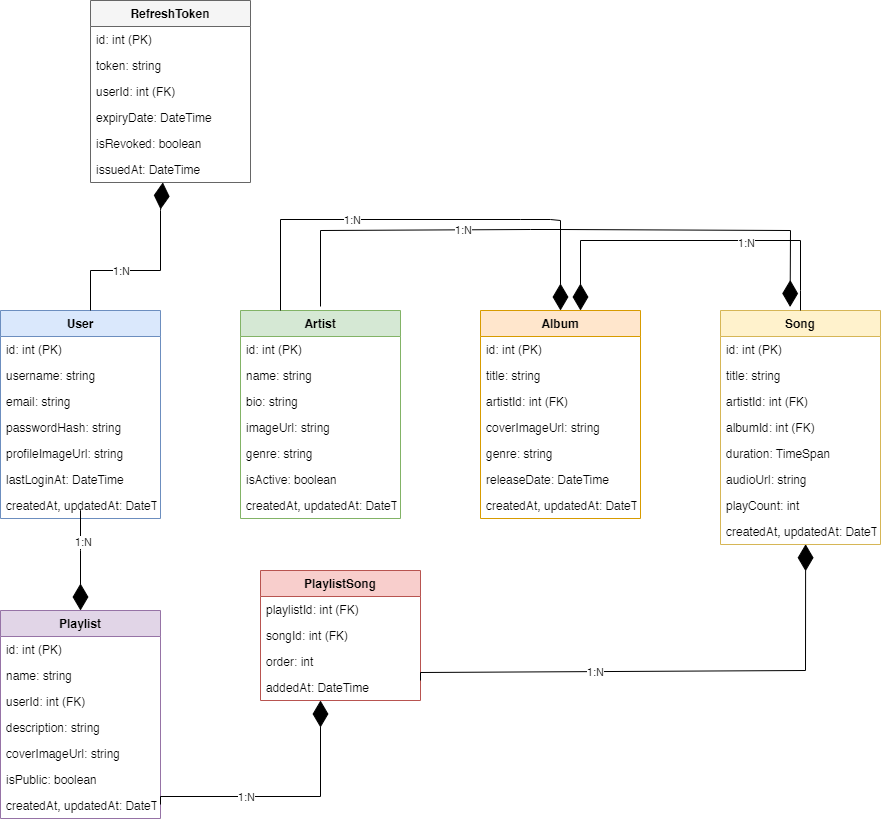

The diagram above was exported from draw.io. Its source (the exported page's mxGraphModel, read from the mxfile embedded in the PNG):
<mxGraphModel dx="1434" dy="2005" grid="1" gridSize="10" guides="1" tooltips="1" connect="1" arrows="1" fold="1" page="1" pageScale="1" pageWidth="827" pageHeight="1169" math="0" shadow="0">
  <root>
    <mxCell id="WIyWlLk6GJQsqaUBKTNV-0" />
    <mxCell id="WIyWlLk6GJQsqaUBKTNV-1" parent="WIyWlLk6GJQsqaUBKTNV-0" />
    <mxCell id="user" value="User" style="swimlane;fontStyle=1;align=center;verticalAlign=top;childLayout=stackLayout;horizontal=1;startSize=26;horizontalStack=0;resizeParent=1;resizeParentMax=0;resizeLast=0;collapsible=1;marginBottom=0;fillColor=#dae8fc;strokeColor=#6c8ebf;" parent="WIyWlLk6GJQsqaUBKTNV-1" vertex="1">
      <mxGeometry x="450" y="-10" width="160" height="208" as="geometry">
        <mxRectangle x="230" y="140" width="160" height="26" as="alternateBounds" />
      </mxGeometry>
    </mxCell>
    <mxCell id="user_id" value="id: int (PK)" style="text;strokeColor=none;fillColor=none;align=left;verticalAlign=top;spacingLeft=4;spacingRight=4;overflow=hidden;rotatable=0;points=[[0,0.5],[1,0.5]];portConstraint=eastwest;" parent="user" vertex="1">
      <mxGeometry y="26" width="160" height="26" as="geometry" />
    </mxCell>
    <mxCell id="user_username" value="username: string" style="text;strokeColor=none;fillColor=none;align=left;verticalAlign=top;spacingLeft=4;spacingRight=4;overflow=hidden;rotatable=0;points=[[0,0.5],[1,0.5]];portConstraint=eastwest;" parent="user" vertex="1">
      <mxGeometry y="52" width="160" height="26" as="geometry" />
    </mxCell>
    <mxCell id="user_email" value="email: string" style="text;strokeColor=none;fillColor=none;align=left;verticalAlign=top;spacingLeft=4;spacingRight=4;overflow=hidden;rotatable=0;points=[[0,0.5],[1,0.5]];portConstraint=eastwest;" parent="user" vertex="1">
      <mxGeometry y="78" width="160" height="26" as="geometry" />
    </mxCell>
    <mxCell id="user_password" value="passwordHash: string" style="text;strokeColor=none;fillColor=none;align=left;verticalAlign=top;spacingLeft=4;spacingRight=4;overflow=hidden;rotatable=0;points=[[0,0.5],[1,0.5]];portConstraint=eastwest;" parent="user" vertex="1">
      <mxGeometry y="104" width="160" height="26" as="geometry" />
    </mxCell>
    <mxCell id="user_profile" value="profileImageUrl: string" style="text;strokeColor=none;fillColor=none;align=left;verticalAlign=top;spacingLeft=4;spacingRight=4;overflow=hidden;rotatable=0;points=[[0,0.5],[1,0.5]];portConstraint=eastwest;" parent="user" vertex="1">
      <mxGeometry y="130" width="160" height="26" as="geometry" />
    </mxCell>
    <mxCell id="user_lastlogin" value="lastLoginAt: DateTime" style="text;strokeColor=none;fillColor=none;align=left;verticalAlign=top;spacingLeft=4;spacingRight=4;overflow=hidden;rotatable=0;points=[[0,0.5],[1,0.5]];portConstraint=eastwest;" parent="user" vertex="1">
      <mxGeometry y="156" width="160" height="26" as="geometry" />
    </mxCell>
    <mxCell id="user_timestamps" value="createdAt, updatedAt: DateTime" style="text;strokeColor=none;fillColor=none;align=left;verticalAlign=top;spacingLeft=4;spacingRight=4;overflow=hidden;rotatable=0;points=[[0,0.5],[1,0.5]];portConstraint=eastwest;" parent="user" vertex="1">
      <mxGeometry y="182" width="160" height="26" as="geometry" />
    </mxCell>
    <mxCell id="artist" value="Artist" style="swimlane;fontStyle=1;align=center;verticalAlign=top;childLayout=stackLayout;horizontal=1;startSize=26;horizontalStack=0;resizeParent=1;resizeParentMax=0;resizeLast=0;collapsible=1;marginBottom=0;fillColor=#d5e8d4;strokeColor=#82b366;" parent="WIyWlLk6GJQsqaUBKTNV-1" vertex="1">
      <mxGeometry x="690" y="-10" width="160" height="208" as="geometry" />
    </mxCell>
    <mxCell id="artist_id" value="id: int (PK)" style="text;strokeColor=none;fillColor=none;align=left;verticalAlign=top;spacingLeft=4;spacingRight=4;overflow=hidden;rotatable=0;points=[[0,0.5],[1,0.5]];portConstraint=eastwest;" parent="artist" vertex="1">
      <mxGeometry y="26" width="160" height="26" as="geometry" />
    </mxCell>
    <mxCell id="artist_name" value="name: string" style="text;strokeColor=none;fillColor=none;align=left;verticalAlign=top;spacingLeft=4;spacingRight=4;overflow=hidden;rotatable=0;points=[[0,0.5],[1,0.5]];portConstraint=eastwest;" parent="artist" vertex="1">
      <mxGeometry y="52" width="160" height="26" as="geometry" />
    </mxCell>
    <mxCell id="artist_bio" value="bio: string" style="text;strokeColor=none;fillColor=none;align=left;verticalAlign=top;spacingLeft=4;spacingRight=4;overflow=hidden;rotatable=0;points=[[0,0.5],[1,0.5]];portConstraint=eastwest;" parent="artist" vertex="1">
      <mxGeometry y="78" width="160" height="26" as="geometry" />
    </mxCell>
    <mxCell id="artist_image" value="imageUrl: string" style="text;strokeColor=none;fillColor=none;align=left;verticalAlign=top;spacingLeft=4;spacingRight=4;overflow=hidden;rotatable=0;points=[[0,0.5],[1,0.5]];portConstraint=eastwest;" parent="artist" vertex="1">
      <mxGeometry y="104" width="160" height="26" as="geometry" />
    </mxCell>
    <mxCell id="artist_genre" value="genre: string" style="text;strokeColor=none;fillColor=none;align=left;verticalAlign=top;spacingLeft=4;spacingRight=4;overflow=hidden;rotatable=0;points=[[0,0.5],[1,0.5]];portConstraint=eastwest;" parent="artist" vertex="1">
      <mxGeometry y="130" width="160" height="26" as="geometry" />
    </mxCell>
    <mxCell id="artist_active" value="isActive: boolean" style="text;strokeColor=none;fillColor=none;align=left;verticalAlign=top;spacingLeft=4;spacingRight=4;overflow=hidden;rotatable=0;points=[[0,0.5],[1,0.5]];portConstraint=eastwest;" parent="artist" vertex="1">
      <mxGeometry y="156" width="160" height="26" as="geometry" />
    </mxCell>
    <mxCell id="artist_timestamps" value="createdAt, updatedAt: DateTime" style="text;strokeColor=none;fillColor=none;align=left;verticalAlign=top;spacingLeft=4;spacingRight=4;overflow=hidden;rotatable=0;points=[[0,0.5],[1,0.5]];portConstraint=eastwest;" parent="artist" vertex="1">
      <mxGeometry y="182" width="160" height="26" as="geometry" />
    </mxCell>
    <mxCell id="album" value="Album" style="swimlane;fontStyle=1;align=center;verticalAlign=top;childLayout=stackLayout;horizontal=1;startSize=26;horizontalStack=0;resizeParent=1;resizeParentMax=0;resizeLast=0;collapsible=1;marginBottom=0;fillColor=#ffe6cc;strokeColor=#d79b00;" parent="WIyWlLk6GJQsqaUBKTNV-1" vertex="1">
      <mxGeometry x="930" y="-10" width="160" height="208" as="geometry" />
    </mxCell>
    <mxCell id="album_id" value="id: int (PK)" style="text;strokeColor=none;fillColor=none;align=left;verticalAlign=top;spacingLeft=4;spacingRight=4;overflow=hidden;rotatable=0;points=[[0,0.5],[1,0.5]];portConstraint=eastwest;" parent="album" vertex="1">
      <mxGeometry y="26" width="160" height="26" as="geometry" />
    </mxCell>
    <mxCell id="album_title" value="title: string" style="text;strokeColor=none;fillColor=none;align=left;verticalAlign=top;spacingLeft=4;spacingRight=4;overflow=hidden;rotatable=0;points=[[0,0.5],[1,0.5]];portConstraint=eastwest;" parent="album" vertex="1">
      <mxGeometry y="52" width="160" height="26" as="geometry" />
    </mxCell>
    <mxCell id="album_artist" value="artistId: int (FK)" style="text;strokeColor=none;fillColor=none;align=left;verticalAlign=top;spacingLeft=4;spacingRight=4;overflow=hidden;rotatable=0;points=[[0,0.5],[1,0.5]];portConstraint=eastwest;" parent="album" vertex="1">
      <mxGeometry y="78" width="160" height="26" as="geometry" />
    </mxCell>
    <mxCell id="album_cover" value="coverImageUrl: string" style="text;strokeColor=none;fillColor=none;align=left;verticalAlign=top;spacingLeft=4;spacingRight=4;overflow=hidden;rotatable=0;points=[[0,0.5],[1,0.5]];portConstraint=eastwest;" parent="album" vertex="1">
      <mxGeometry y="104" width="160" height="26" as="geometry" />
    </mxCell>
    <mxCell id="album_genre" value="genre: string" style="text;strokeColor=none;fillColor=none;align=left;verticalAlign=top;spacingLeft=4;spacingRight=4;overflow=hidden;rotatable=0;points=[[0,0.5],[1,0.5]];portConstraint=eastwest;" parent="album" vertex="1">
      <mxGeometry y="130" width="160" height="26" as="geometry" />
    </mxCell>
    <mxCell id="album_release" value="releaseDate: DateTime" style="text;strokeColor=none;fillColor=none;align=left;verticalAlign=top;spacingLeft=4;spacingRight=4;overflow=hidden;rotatable=0;points=[[0,0.5],[1,0.5]];portConstraint=eastwest;" parent="album" vertex="1">
      <mxGeometry y="156" width="160" height="26" as="geometry" />
    </mxCell>
    <mxCell id="album_timestamps" value="createdAt, updatedAt: DateTime" style="text;strokeColor=none;fillColor=none;align=left;verticalAlign=top;spacingLeft=4;spacingRight=4;overflow=hidden;rotatable=0;points=[[0,0.5],[1,0.5]];portConstraint=eastwest;" parent="album" vertex="1">
      <mxGeometry y="182" width="160" height="26" as="geometry" />
    </mxCell>
    <mxCell id="song" value="Song" style="swimlane;fontStyle=1;align=center;verticalAlign=top;childLayout=stackLayout;horizontal=1;startSize=26;horizontalStack=0;resizeParent=1;resizeParentMax=0;resizeLast=0;collapsible=1;marginBottom=0;fillColor=#fff2cc;strokeColor=#d6b656;" parent="WIyWlLk6GJQsqaUBKTNV-1" vertex="1">
      <mxGeometry x="1170" y="-10" width="160" height="234" as="geometry" />
    </mxCell>
    <mxCell id="song_id" value="id: int (PK)" style="text;strokeColor=none;fillColor=none;align=left;verticalAlign=top;spacingLeft=4;spacingRight=4;overflow=hidden;rotatable=0;points=[[0,0.5],[1,0.5]];portConstraint=eastwest;" parent="song" vertex="1">
      <mxGeometry y="26" width="160" height="26" as="geometry" />
    </mxCell>
    <mxCell id="song_title" value="title: string" style="text;strokeColor=none;fillColor=none;align=left;verticalAlign=top;spacingLeft=4;spacingRight=4;overflow=hidden;rotatable=0;points=[[0,0.5],[1,0.5]];portConstraint=eastwest;" parent="song" vertex="1">
      <mxGeometry y="52" width="160" height="26" as="geometry" />
    </mxCell>
    <mxCell id="song_artist" value="artistId: int (FK)" style="text;strokeColor=none;fillColor=none;align=left;verticalAlign=top;spacingLeft=4;spacingRight=4;overflow=hidden;rotatable=0;points=[[0,0.5],[1,0.5]];portConstraint=eastwest;" parent="song" vertex="1">
      <mxGeometry y="78" width="160" height="26" as="geometry" />
    </mxCell>
    <mxCell id="song_album" value="albumId: int (FK)" style="text;strokeColor=none;fillColor=none;align=left;verticalAlign=top;spacingLeft=4;spacingRight=4;overflow=hidden;rotatable=0;points=[[0,0.5],[1,0.5]];portConstraint=eastwest;" parent="song" vertex="1">
      <mxGeometry y="104" width="160" height="26" as="geometry" />
    </mxCell>
    <mxCell id="song_duration" value="duration: TimeSpan" style="text;strokeColor=none;fillColor=none;align=left;verticalAlign=top;spacingLeft=4;spacingRight=4;overflow=hidden;rotatable=0;points=[[0,0.5],[1,0.5]];portConstraint=eastwest;" parent="song" vertex="1">
      <mxGeometry y="130" width="160" height="26" as="geometry" />
    </mxCell>
    <mxCell id="song_audio" value="audioUrl: string" style="text;strokeColor=none;fillColor=none;align=left;verticalAlign=top;spacingLeft=4;spacingRight=4;overflow=hidden;rotatable=0;points=[[0,0.5],[1,0.5]];portConstraint=eastwest;" parent="song" vertex="1">
      <mxGeometry y="156" width="160" height="26" as="geometry" />
    </mxCell>
    <mxCell id="song_playcount" value="playCount: int" style="text;strokeColor=none;fillColor=none;align=left;verticalAlign=top;spacingLeft=4;spacingRight=4;overflow=hidden;rotatable=0;points=[[0,0.5],[1,0.5]];portConstraint=eastwest;" parent="song" vertex="1">
      <mxGeometry y="182" width="160" height="26" as="geometry" />
    </mxCell>
    <mxCell id="song_timestamps" value="createdAt, updatedAt: DateTime" style="text;strokeColor=none;fillColor=none;align=left;verticalAlign=top;spacingLeft=4;spacingRight=4;overflow=hidden;rotatable=0;points=[[0,0.5],[1,0.5]];portConstraint=eastwest;" parent="song" vertex="1">
      <mxGeometry y="208" width="160" height="26" as="geometry" />
    </mxCell>
    <mxCell id="playlist" value="Playlist" style="swimlane;fontStyle=1;align=center;verticalAlign=top;childLayout=stackLayout;horizontal=1;startSize=26;horizontalStack=0;resizeParent=1;resizeParentMax=0;resizeLast=0;collapsible=1;marginBottom=0;fillColor=#e1d5e7;strokeColor=#9673a6;" parent="WIyWlLk6GJQsqaUBKTNV-1" vertex="1">
      <mxGeometry x="450" y="290" width="160" height="208" as="geometry" />
    </mxCell>
    <mxCell id="playlist_id" value="id: int (PK)" style="text;strokeColor=none;fillColor=none;align=left;verticalAlign=top;spacingLeft=4;spacingRight=4;overflow=hidden;rotatable=0;points=[[0,0.5],[1,0.5]];portConstraint=eastwest;" parent="playlist" vertex="1">
      <mxGeometry y="26" width="160" height="26" as="geometry" />
    </mxCell>
    <mxCell id="playlist_name" value="name: string" style="text;strokeColor=none;fillColor=none;align=left;verticalAlign=top;spacingLeft=4;spacingRight=4;overflow=hidden;rotatable=0;points=[[0,0.5],[1,0.5]];portConstraint=eastwest;" parent="playlist" vertex="1">
      <mxGeometry y="52" width="160" height="26" as="geometry" />
    </mxCell>
    <mxCell id="playlist_user" value="userId: int (FK)" style="text;strokeColor=none;fillColor=none;align=left;verticalAlign=top;spacingLeft=4;spacingRight=4;overflow=hidden;rotatable=0;points=[[0,0.5],[1,0.5]];portConstraint=eastwest;" parent="playlist" vertex="1">
      <mxGeometry y="78" width="160" height="26" as="geometry" />
    </mxCell>
    <mxCell id="playlist_desc" value="description: string" style="text;strokeColor=none;fillColor=none;align=left;verticalAlign=top;spacingLeft=4;spacingRight=4;overflow=hidden;rotatable=0;points=[[0,0.5],[1,0.5]];portConstraint=eastwest;" parent="playlist" vertex="1">
      <mxGeometry y="104" width="160" height="26" as="geometry" />
    </mxCell>
    <mxCell id="playlist_cover" value="coverImageUrl: string" style="text;strokeColor=none;fillColor=none;align=left;verticalAlign=top;spacingLeft=4;spacingRight=4;overflow=hidden;rotatable=0;points=[[0,0.5],[1,0.5]];portConstraint=eastwest;" parent="playlist" vertex="1">
      <mxGeometry y="130" width="160" height="26" as="geometry" />
    </mxCell>
    <mxCell id="playlist_public" value="isPublic: boolean" style="text;strokeColor=none;fillColor=none;align=left;verticalAlign=top;spacingLeft=4;spacingRight=4;overflow=hidden;rotatable=0;points=[[0,0.5],[1,0.5]];portConstraint=eastwest;" parent="playlist" vertex="1">
      <mxGeometry y="156" width="160" height="26" as="geometry" />
    </mxCell>
    <mxCell id="playlist_timestamps" value="createdAt, updatedAt: DateTime" style="text;strokeColor=none;fillColor=none;align=left;verticalAlign=top;spacingLeft=4;spacingRight=4;overflow=hidden;rotatable=0;points=[[0,0.5],[1,0.5]];portConstraint=eastwest;" parent="playlist" vertex="1">
      <mxGeometry y="182" width="160" height="26" as="geometry" />
    </mxCell>
    <mxCell id="playlistsong" value="PlaylistSong" style="swimlane;fontStyle=1;align=center;verticalAlign=top;childLayout=stackLayout;horizontal=1;startSize=26;horizontalStack=0;resizeParent=1;resizeParentMax=0;resizeLast=0;collapsible=1;marginBottom=0;fillColor=#f8cecc;strokeColor=#b85450;" parent="WIyWlLk6GJQsqaUBKTNV-1" vertex="1">
      <mxGeometry x="710" y="250" width="160" height="130" as="geometry" />
    </mxCell>
    <mxCell id="playlistsong_playlist" value="playlistId: int (FK)" style="text;strokeColor=none;fillColor=none;align=left;verticalAlign=top;spacingLeft=4;spacingRight=4;overflow=hidden;rotatable=0;points=[[0,0.5],[1,0.5]];portConstraint=eastwest;" parent="playlistsong" vertex="1">
      <mxGeometry y="26" width="160" height="26" as="geometry" />
    </mxCell>
    <mxCell id="playlistsong_song" value="songId: int (FK)" style="text;strokeColor=none;fillColor=none;align=left;verticalAlign=top;spacingLeft=4;spacingRight=4;overflow=hidden;rotatable=0;points=[[0,0.5],[1,0.5]];portConstraint=eastwest;" parent="playlistsong" vertex="1">
      <mxGeometry y="52" width="160" height="26" as="geometry" />
    </mxCell>
    <mxCell id="playlistsong_order" value="order: int" style="text;strokeColor=none;fillColor=none;align=left;verticalAlign=top;spacingLeft=4;spacingRight=4;overflow=hidden;rotatable=0;points=[[0,0.5],[1,0.5]];portConstraint=eastwest;" parent="playlistsong" vertex="1">
      <mxGeometry y="78" width="160" height="26" as="geometry" />
    </mxCell>
    <mxCell id="playlistsong_added" value="addedAt: DateTime" style="text;strokeColor=none;fillColor=none;align=left;verticalAlign=top;spacingLeft=4;spacingRight=4;overflow=hidden;rotatable=0;points=[[0,0.5],[1,0.5]];portConstraint=eastwest;" parent="playlistsong" vertex="1">
      <mxGeometry y="104" width="160" height="26" as="geometry" />
    </mxCell>
    <mxCell id="refreshtoken" value="RefreshToken" style="swimlane;fontStyle=1;align=center;verticalAlign=top;childLayout=stackLayout;horizontal=1;startSize=26;horizontalStack=0;resizeParent=1;resizeParentMax=0;resizeLast=0;collapsible=1;marginBottom=0;fillColor=#f5f5f5;strokeColor=#666666;" parent="WIyWlLk6GJQsqaUBKTNV-1" vertex="1">
      <mxGeometry x="540" y="-320" width="160" height="182" as="geometry" />
    </mxCell>
    <mxCell id="refreshtoken_id" value="id: int (PK)" style="text;strokeColor=none;fillColor=none;align=left;verticalAlign=top;spacingLeft=4;spacingRight=4;overflow=hidden;rotatable=0;points=[[0,0.5],[1,0.5]];portConstraint=eastwest;" parent="refreshtoken" vertex="1">
      <mxGeometry y="26" width="160" height="26" as="geometry" />
    </mxCell>
    <mxCell id="refreshtoken_token" value="token: string" style="text;strokeColor=none;fillColor=none;align=left;verticalAlign=top;spacingLeft=4;spacingRight=4;overflow=hidden;rotatable=0;points=[[0,0.5],[1,0.5]];portConstraint=eastwest;" parent="refreshtoken" vertex="1">
      <mxGeometry y="52" width="160" height="26" as="geometry" />
    </mxCell>
    <mxCell id="refreshtoken_user" value="userId: int (FK)" style="text;strokeColor=none;fillColor=none;align=left;verticalAlign=top;spacingLeft=4;spacingRight=4;overflow=hidden;rotatable=0;points=[[0,0.5],[1,0.5]];portConstraint=eastwest;" parent="refreshtoken" vertex="1">
      <mxGeometry y="78" width="160" height="26" as="geometry" />
    </mxCell>
    <mxCell id="refreshtoken_expiry" value="expiryDate: DateTime" style="text;strokeColor=none;fillColor=none;align=left;verticalAlign=top;spacingLeft=4;spacingRight=4;overflow=hidden;rotatable=0;points=[[0,0.5],[1,0.5]];portConstraint=eastwest;" parent="refreshtoken" vertex="1">
      <mxGeometry y="104" width="160" height="26" as="geometry" />
    </mxCell>
    <mxCell id="refreshtoken_revoked" value="isRevoked: boolean" style="text;strokeColor=none;fillColor=none;align=left;verticalAlign=top;spacingLeft=4;spacingRight=4;overflow=hidden;rotatable=0;points=[[0,0.5],[1,0.5]];portConstraint=eastwest;" parent="refreshtoken" vertex="1">
      <mxGeometry y="130" width="160" height="26" as="geometry" />
    </mxCell>
    <mxCell id="refreshtoken_issued" value="issuedAt: DateTime" style="text;strokeColor=none;fillColor=none;align=left;verticalAlign=top;spacingLeft=4;spacingRight=4;overflow=hidden;rotatable=0;points=[[0,0.5],[1,0.5]];portConstraint=eastwest;" parent="refreshtoken" vertex="1">
      <mxGeometry y="156" width="160" height="26" as="geometry" />
    </mxCell>
    <mxCell id="user_playlist" value="" style="endArrow=diamondThin;endFill=1;endSize=24;html=1;rounded=0;exitX=0.5;exitY=1;exitDx=0;exitDy=0;entryX=0.5;entryY=0;entryDx=0;entryDy=0;" parent="WIyWlLk6GJQsqaUBKTNV-1" source="user" target="playlist" edge="1">
      <mxGeometry width="160" height="160" relative="1" as="geometry">
        <mxPoint x="810" y="350" as="sourcePoint" />
        <mxPoint x="970" y="350" as="targetPoint" />
        <Array as="points">
          <mxPoint x="530" y="190" />
          <mxPoint x="530" y="230" />
        </Array>
      </mxGeometry>
    </mxCell>
    <mxCell id="user_playlist_label" value="1:N" style="edgeLabel;html=1;align=center;verticalAlign=middle;resizable=0;points=[];" parent="user_playlist" vertex="1" connectable="0">
      <mxGeometry x="-0.3" y="1" relative="1" as="geometry">
        <mxPoint x="1" y="1" as="offset" />
      </mxGeometry>
    </mxCell>
    <mxCell id="artist_album" value="" style="endArrow=diamondThin;endFill=1;endSize=24;html=1;rounded=0;exitX=0.5;exitY=1;exitDx=0;exitDy=0;entryX=0;entryY=0.5;entryDx=0;entryDy=0;" parent="WIyWlLk6GJQsqaUBKTNV-1" edge="1">
      <mxGeometry width="160" height="160" relative="1" as="geometry">
        <mxPoint x="610" y="484" as="sourcePoint" />
        <mxPoint x="770" y="380" as="targetPoint" />
        <Array as="points">
          <mxPoint x="610" y="476" />
          <mxPoint x="770" y="476" />
        </Array>
      </mxGeometry>
    </mxCell>
    <mxCell id="artist_album_label" value="1:N" style="edgeLabel;html=1;align=center;verticalAlign=middle;resizable=0;points=[];" parent="artist_album" vertex="1" connectable="0">
      <mxGeometry x="-0.3" y="1" relative="1" as="geometry">
        <mxPoint x="1" y="1" as="offset" />
      </mxGeometry>
    </mxCell>
    <mxCell id="album_song" value="" style="endArrow=diamondThin;endFill=1;endSize=24;html=1;rounded=0;exitX=0.5;exitY=1;exitDx=0;exitDy=0;entryX=0.452;entryY=0.997;entryDx=0;entryDy=0;entryPerimeter=0;" parent="WIyWlLk6GJQsqaUBKTNV-1" target="refreshtoken_issued" edge="1">
      <mxGeometry width="160" height="160" relative="1" as="geometry">
        <mxPoint x="540" y="-10" as="sourcePoint" />
        <mxPoint x="700" y="-101.00000000000045" as="targetPoint" />
        <Array as="points">
          <mxPoint x="540" y="-50" />
          <mxPoint x="610" y="-50" />
          <mxPoint x="610" y="-110" />
        </Array>
      </mxGeometry>
    </mxCell>
    <mxCell id="album_song_label" value="1:N" style="edgeLabel;html=1;align=center;verticalAlign=middle;resizable=0;points=[];" parent="album_song" vertex="1" connectable="0">
      <mxGeometry x="-0.3" y="1" relative="1" as="geometry">
        <mxPoint x="1" y="1" as="offset" />
      </mxGeometry>
    </mxCell>
    <mxCell id="playlist_playlistsong" value="" style="endArrow=diamondThin;endFill=1;endSize=24;html=1;rounded=0;exitX=0.5;exitY=1;exitDx=0;exitDy=0;entryX=0.532;entryY=0.99;entryDx=0;entryDy=0;entryPerimeter=0;" parent="WIyWlLk6GJQsqaUBKTNV-1" target="song_timestamps" edge="1">
      <mxGeometry width="160" height="160" relative="1" as="geometry">
        <mxPoint x="870" y="360" as="sourcePoint" />
        <mxPoint x="1030" y="230" as="targetPoint" />
        <Array as="points">
          <mxPoint x="870" y="352" />
          <mxPoint x="1255" y="350" />
        </Array>
      </mxGeometry>
    </mxCell>
    <mxCell id="playlist_playlistsong_label" value="1:N" style="edgeLabel;html=1;align=center;verticalAlign=middle;resizable=0;points=[];" parent="playlist_playlistsong" vertex="1" connectable="0">
      <mxGeometry x="-0.3" y="1" relative="1" as="geometry">
        <mxPoint x="1" y="1" as="offset" />
      </mxGeometry>
    </mxCell>
    <mxCell id="song_playlistsong" value="" style="endArrow=diamondThin;endFill=1;endSize=24;html=1;rounded=0;entryX=0.5;entryY=0;entryDx=0;entryDy=0;exitX=0.5;exitY=0;exitDx=0;exitDy=0;" parent="WIyWlLk6GJQsqaUBKTNV-1" source="song" edge="1">
      <mxGeometry width="160" height="160" relative="1" as="geometry">
        <mxPoint x="1510" y="-10" as="sourcePoint" />
        <mxPoint x="1030" y="-10" as="targetPoint" />
        <Array as="points">
          <mxPoint x="1250" y="-30" />
          <mxPoint x="1250" y="-80" />
          <mxPoint x="1030" y="-80" />
        </Array>
      </mxGeometry>
    </mxCell>
    <mxCell id="song_playlistsong_label" value="1:N" style="edgeLabel;html=1;align=center;verticalAlign=middle;resizable=0;points=[];" parent="song_playlistsong" vertex="1" connectable="0">
      <mxGeometry x="-0.3" y="1" relative="1" as="geometry">
        <mxPoint x="1" y="1" as="offset" />
      </mxGeometry>
    </mxCell>
    <mxCell id="user_refreshtoken" value="" style="endArrow=diamondThin;endFill=1;endSize=24;html=1;rounded=0;entryX=0.5;entryY=0;entryDx=0;entryDy=0;" parent="WIyWlLk6GJQsqaUBKTNV-1" target="album" edge="1">
      <mxGeometry width="160" height="160" relative="1" as="geometry">
        <mxPoint x="730" y="-10" as="sourcePoint" />
        <mxPoint x="1210" y="-11" as="targetPoint" />
        <Array as="points">
          <mxPoint x="730" y="-101" />
          <mxPoint x="970" y="-101" />
          <mxPoint x="1000" y="-101" />
          <mxPoint x="1010" y="-100" />
        </Array>
      </mxGeometry>
    </mxCell>
    <mxCell id="user_refreshtoken_label" value="1:N" style="edgeLabel;html=1;align=center;verticalAlign=middle;resizable=0;points=[];" parent="user_refreshtoken" vertex="1" connectable="0">
      <mxGeometry x="-0.3" y="1" relative="1" as="geometry">
        <mxPoint x="1" y="1" as="offset" />
      </mxGeometry>
    </mxCell>
    <mxCell id="kBYeNJ5nw43IuPvxJJ-I-1" value="" style="endArrow=diamondThin;endFill=1;endSize=24;html=1;rounded=0;entryX=0.435;entryY=-0.015;entryDx=0;entryDy=0;entryPerimeter=0;" parent="WIyWlLk6GJQsqaUBKTNV-1" target="song" edge="1">
      <mxGeometry width="160" height="160" relative="1" as="geometry">
        <mxPoint x="770" y="-14" as="sourcePoint" />
        <mxPoint x="1020" as="targetPoint" />
        <Array as="points">
          <mxPoint x="770" y="-90" />
          <mxPoint x="980" y="-91" />
          <mxPoint x="1010" y="-91" />
          <mxPoint x="1240" y="-90" />
        </Array>
      </mxGeometry>
    </mxCell>
    <mxCell id="kBYeNJ5nw43IuPvxJJ-I-2" value="1:N" style="edgeLabel;html=1;align=center;verticalAlign=middle;resizable=0;points=[];" parent="kBYeNJ5nw43IuPvxJJ-I-1" vertex="1" connectable="0">
      <mxGeometry x="-0.3" y="1" relative="1" as="geometry">
        <mxPoint x="1" y="1" as="offset" />
      </mxGeometry>
    </mxCell>
  </root>
</mxGraphModel>